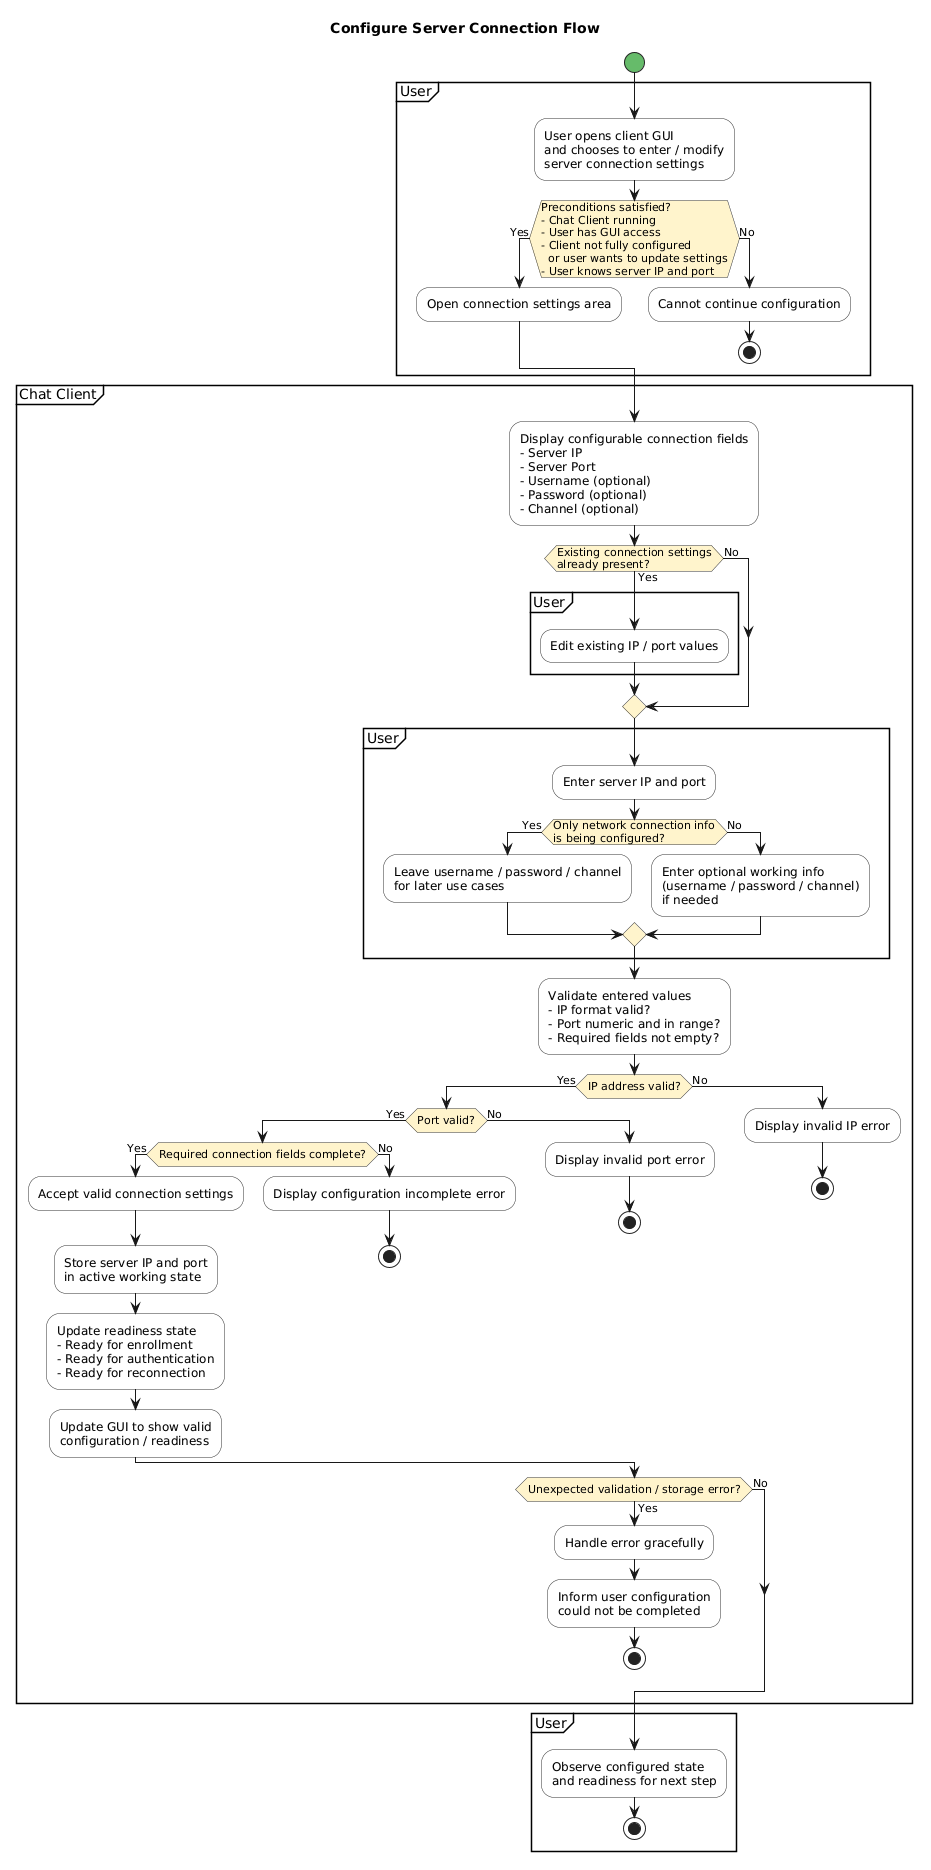

The diagram above was rendered by PlantUML. Its source (embedded in the PNG):
@startuml
title Configure Server Connection Flow

skinparam shadowing false
skinparam activity {
  BackgroundColor #F9F9F9
  BorderColor #333333
  DiamondBackgroundColor #FFF4CC
  DiamondBorderColor #333333
  StartColor #66BB6A
  EndColor #EF5350
}

start

partition User {
  :User opens client GUI\nand chooses to enter / modify\nserver connection settings;

  if (Preconditions satisfied?\n- Chat Client running\n- User has GUI access\n- Client not fully configured\n  or user wants to update settings\n- User knows server IP and port) then (Yes)
    :Open connection settings area;
  else (No)
    :Cannot continue configuration;
    stop
  endif
}

partition "Chat Client" {
  :Display configurable connection fields\n- Server IP\n- Server Port\n- Username (optional)\n- Password (optional)\n- Channel (optional);

  if (Existing connection settings\nalready present?) then (Yes)
    partition User {
      :Edit existing IP / port values;
    }
  else (No)
  endif

  partition User {
    :Enter server IP and port;

    if (Only network connection info\nis being configured?) then (Yes)
      :Leave username / password / channel\nfor later use cases;
    else (No)
      :Enter optional working info\n(username / password / channel)\nif needed;
    endif
  }

  :Validate entered values\n- IP format valid?\n- Port numeric and in range?\n- Required fields not empty?;

  if (IP address valid?) then (Yes)
    if (Port valid?) then (Yes)
      if (Required connection fields complete?) then (Yes)
        :Accept valid connection settings;
        :Store server IP and port\nin active working state;
        :Update readiness state\n- Ready for enrollment\n- Ready for authentication\n- Ready for reconnection;
        :Update GUI to show valid\nconfiguration / readiness;
      else (No)
        :Display configuration incomplete error;
        stop
      endif
    else (No)
      :Display invalid port error;
      stop
    endif
  else (No)
    :Display invalid IP error;
    stop
  endif

  if (Unexpected validation / storage error?) then (Yes)
    :Handle error gracefully;
    :Inform user configuration\ncould not be completed;
    stop
  else (No)
  endif
}

partition User {
  :Observe configured state\nand readiness for next step;
  stop
}
@enduml